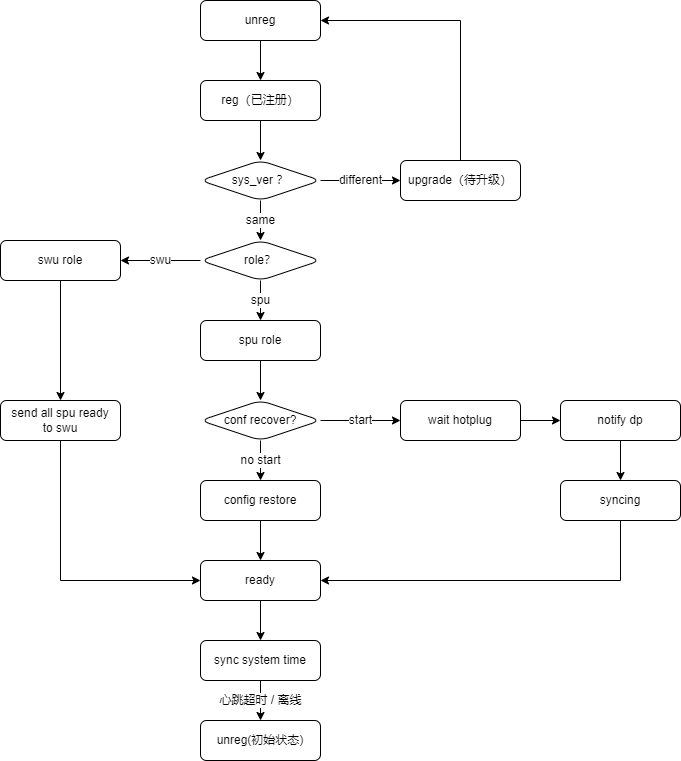

The diagram above was exported from draw.io. Its source (the exported page's mxGraphModel, read from the mxfile embedded in the PNG):
<mxGraphModel dx="1422" dy="762" grid="1" gridSize="10" guides="1" tooltips="1" connect="1" arrows="1" fold="1" page="1" pageScale="1" pageWidth="827" pageHeight="1169" math="0" shadow="0">
  <root>
    <mxCell id="0" />
    <mxCell id="1" parent="0" />
    <mxCell id="JbyBkeLqUYIKXKdMP_D3-3" value="" style="edgeStyle=orthogonalEdgeStyle;rounded=0;orthogonalLoop=1;jettySize=auto;html=1;" edge="1" parent="1" source="JbyBkeLqUYIKXKdMP_D3-1" target="JbyBkeLqUYIKXKdMP_D3-2">
      <mxGeometry relative="1" as="geometry" />
    </mxCell>
    <mxCell id="JbyBkeLqUYIKXKdMP_D3-1" value="unreg" style="rounded=1;whiteSpace=wrap;html=1;" vertex="1" parent="1">
      <mxGeometry x="240" y="200" width="120" height="40" as="geometry" />
    </mxCell>
    <mxCell id="JbyBkeLqUYIKXKdMP_D3-9" value="" style="edgeStyle=orthogonalEdgeStyle;rounded=0;orthogonalLoop=1;jettySize=auto;html=1;" edge="1" parent="1" source="JbyBkeLqUYIKXKdMP_D3-2" target="JbyBkeLqUYIKXKdMP_D3-8">
      <mxGeometry relative="1" as="geometry" />
    </mxCell>
    <mxCell id="JbyBkeLqUYIKXKdMP_D3-2" value="reg（已注册）" style="rounded=1;whiteSpace=wrap;html=1;" vertex="1" parent="1">
      <mxGeometry x="240" y="280" width="120" height="40" as="geometry" />
    </mxCell>
    <mxCell id="JbyBkeLqUYIKXKdMP_D3-13" value="different" style="edgeStyle=orthogonalEdgeStyle;rounded=0;orthogonalLoop=1;jettySize=auto;html=1;" edge="1" parent="1" source="JbyBkeLqUYIKXKdMP_D3-8" target="JbyBkeLqUYIKXKdMP_D3-12">
      <mxGeometry relative="1" as="geometry" />
    </mxCell>
    <mxCell id="JbyBkeLqUYIKXKdMP_D3-15" value="same" style="edgeStyle=orthogonalEdgeStyle;rounded=0;orthogonalLoop=1;jettySize=auto;html=1;" edge="1" parent="1" source="JbyBkeLqUYIKXKdMP_D3-8" target="JbyBkeLqUYIKXKdMP_D3-14">
      <mxGeometry relative="1" as="geometry" />
    </mxCell>
    <mxCell id="JbyBkeLqUYIKXKdMP_D3-8" value="sys_ver ？" style="rhombus;whiteSpace=wrap;html=1;rounded=1;" vertex="1" parent="1">
      <mxGeometry x="240" y="360" width="120" height="40" as="geometry" />
    </mxCell>
    <mxCell id="JbyBkeLqUYIKXKdMP_D3-22" style="edgeStyle=orthogonalEdgeStyle;rounded=0;orthogonalLoop=1;jettySize=auto;html=1;entryX=1;entryY=0.5;entryDx=0;entryDy=0;exitX=0.5;exitY=0;exitDx=0;exitDy=0;" edge="1" parent="1" source="JbyBkeLqUYIKXKdMP_D3-12" target="JbyBkeLqUYIKXKdMP_D3-1">
      <mxGeometry relative="1" as="geometry" />
    </mxCell>
    <mxCell id="JbyBkeLqUYIKXKdMP_D3-12" value="upgrade（待升级）" style="whiteSpace=wrap;html=1;rounded=1;" vertex="1" parent="1">
      <mxGeometry x="440" y="360" width="120" height="40" as="geometry" />
    </mxCell>
    <mxCell id="JbyBkeLqUYIKXKdMP_D3-17" value="spu" style="edgeStyle=orthogonalEdgeStyle;rounded=0;orthogonalLoop=1;jettySize=auto;html=1;" edge="1" parent="1" source="JbyBkeLqUYIKXKdMP_D3-14" target="JbyBkeLqUYIKXKdMP_D3-16">
      <mxGeometry relative="1" as="geometry" />
    </mxCell>
    <mxCell id="JbyBkeLqUYIKXKdMP_D3-19" value="swu" style="edgeStyle=orthogonalEdgeStyle;rounded=0;orthogonalLoop=1;jettySize=auto;html=1;" edge="1" parent="1" source="JbyBkeLqUYIKXKdMP_D3-14" target="JbyBkeLqUYIKXKdMP_D3-18">
      <mxGeometry relative="1" as="geometry" />
    </mxCell>
    <mxCell id="JbyBkeLqUYIKXKdMP_D3-14" value="role？" style="rhombus;whiteSpace=wrap;html=1;rounded=1;" vertex="1" parent="1">
      <mxGeometry x="240" y="440" width="120" height="40" as="geometry" />
    </mxCell>
    <mxCell id="JbyBkeLqUYIKXKdMP_D3-24" value="" style="edgeStyle=orthogonalEdgeStyle;rounded=0;orthogonalLoop=1;jettySize=auto;html=1;" edge="1" parent="1" source="JbyBkeLqUYIKXKdMP_D3-16" target="JbyBkeLqUYIKXKdMP_D3-23">
      <mxGeometry relative="1" as="geometry" />
    </mxCell>
    <mxCell id="JbyBkeLqUYIKXKdMP_D3-16" value="spu role" style="whiteSpace=wrap;html=1;rounded=1;" vertex="1" parent="1">
      <mxGeometry x="240" y="520" width="120" height="40" as="geometry" />
    </mxCell>
    <mxCell id="JbyBkeLqUYIKXKdMP_D3-40" style="edgeStyle=orthogonalEdgeStyle;rounded=0;orthogonalLoop=1;jettySize=auto;html=1;exitX=0.5;exitY=1;exitDx=0;exitDy=0;entryX=0.5;entryY=0;entryDx=0;entryDy=0;" edge="1" parent="1" source="JbyBkeLqUYIKXKdMP_D3-18" target="JbyBkeLqUYIKXKdMP_D3-38">
      <mxGeometry relative="1" as="geometry" />
    </mxCell>
    <mxCell id="JbyBkeLqUYIKXKdMP_D3-18" value="swu role" style="whiteSpace=wrap;html=1;rounded=1;" vertex="1" parent="1">
      <mxGeometry x="40" y="440" width="120" height="40" as="geometry" />
    </mxCell>
    <mxCell id="JbyBkeLqUYIKXKdMP_D3-26" value="no start" style="edgeStyle=orthogonalEdgeStyle;rounded=0;orthogonalLoop=1;jettySize=auto;html=1;" edge="1" parent="1" source="JbyBkeLqUYIKXKdMP_D3-23" target="JbyBkeLqUYIKXKdMP_D3-25">
      <mxGeometry relative="1" as="geometry" />
    </mxCell>
    <mxCell id="JbyBkeLqUYIKXKdMP_D3-28" value="start" style="edgeStyle=orthogonalEdgeStyle;rounded=0;orthogonalLoop=1;jettySize=auto;html=1;" edge="1" parent="1" source="JbyBkeLqUYIKXKdMP_D3-23" target="JbyBkeLqUYIKXKdMP_D3-27">
      <mxGeometry relative="1" as="geometry" />
    </mxCell>
    <mxCell id="JbyBkeLqUYIKXKdMP_D3-23" value="conf recover?" style="rhombus;whiteSpace=wrap;html=1;rounded=1;" vertex="1" parent="1">
      <mxGeometry x="240" y="600" width="120" height="40" as="geometry" />
    </mxCell>
    <mxCell id="JbyBkeLqUYIKXKdMP_D3-32" value="" style="edgeStyle=orthogonalEdgeStyle;rounded=0;orthogonalLoop=1;jettySize=auto;html=1;" edge="1" parent="1" source="JbyBkeLqUYIKXKdMP_D3-25" target="JbyBkeLqUYIKXKdMP_D3-31">
      <mxGeometry relative="1" as="geometry" />
    </mxCell>
    <mxCell id="JbyBkeLqUYIKXKdMP_D3-25" value="config restore" style="whiteSpace=wrap;html=1;rounded=1;" vertex="1" parent="1">
      <mxGeometry x="240" y="680" width="120" height="40" as="geometry" />
    </mxCell>
    <mxCell id="JbyBkeLqUYIKXKdMP_D3-34" value="" style="edgeStyle=orthogonalEdgeStyle;rounded=0;orthogonalLoop=1;jettySize=auto;html=1;" edge="1" parent="1" source="JbyBkeLqUYIKXKdMP_D3-27" target="JbyBkeLqUYIKXKdMP_D3-33">
      <mxGeometry relative="1" as="geometry" />
    </mxCell>
    <mxCell id="JbyBkeLqUYIKXKdMP_D3-27" value="wait hotplug" style="whiteSpace=wrap;html=1;rounded=1;" vertex="1" parent="1">
      <mxGeometry x="440" y="600" width="120" height="40" as="geometry" />
    </mxCell>
    <mxCell id="JbyBkeLqUYIKXKdMP_D3-43" value="心跳超时 / 离线" style="edgeStyle=orthogonalEdgeStyle;rounded=0;orthogonalLoop=1;jettySize=auto;html=1;" edge="1" parent="1">
      <mxGeometry relative="1" as="geometry">
        <mxPoint x="300" y="880" as="sourcePoint" />
        <mxPoint x="300" y="920" as="targetPoint" />
      </mxGeometry>
    </mxCell>
    <mxCell id="JbyBkeLqUYIKXKdMP_D3-45" value="" style="edgeStyle=orthogonalEdgeStyle;rounded=0;orthogonalLoop=1;jettySize=auto;html=1;" edge="1" parent="1" source="JbyBkeLqUYIKXKdMP_D3-31" target="JbyBkeLqUYIKXKdMP_D3-44">
      <mxGeometry relative="1" as="geometry" />
    </mxCell>
    <mxCell id="JbyBkeLqUYIKXKdMP_D3-31" value="ready" style="whiteSpace=wrap;html=1;rounded=1;" vertex="1" parent="1">
      <mxGeometry x="240" y="760" width="120" height="40" as="geometry" />
    </mxCell>
    <mxCell id="JbyBkeLqUYIKXKdMP_D3-36" value="" style="edgeStyle=orthogonalEdgeStyle;rounded=0;orthogonalLoop=1;jettySize=auto;html=1;" edge="1" parent="1" source="JbyBkeLqUYIKXKdMP_D3-33" target="JbyBkeLqUYIKXKdMP_D3-35">
      <mxGeometry relative="1" as="geometry" />
    </mxCell>
    <mxCell id="JbyBkeLqUYIKXKdMP_D3-33" value="notify dp" style="whiteSpace=wrap;html=1;rounded=1;" vertex="1" parent="1">
      <mxGeometry x="600" y="600" width="120" height="40" as="geometry" />
    </mxCell>
    <mxCell id="JbyBkeLqUYIKXKdMP_D3-37" style="edgeStyle=orthogonalEdgeStyle;rounded=0;orthogonalLoop=1;jettySize=auto;html=1;entryX=1;entryY=0.5;entryDx=0;entryDy=0;exitX=0.5;exitY=1;exitDx=0;exitDy=0;" edge="1" parent="1" source="JbyBkeLqUYIKXKdMP_D3-35" target="JbyBkeLqUYIKXKdMP_D3-31">
      <mxGeometry relative="1" as="geometry" />
    </mxCell>
    <mxCell id="JbyBkeLqUYIKXKdMP_D3-35" value="syncing" style="whiteSpace=wrap;html=1;rounded=1;" vertex="1" parent="1">
      <mxGeometry x="600" y="680" width="120" height="40" as="geometry" />
    </mxCell>
    <mxCell id="JbyBkeLqUYIKXKdMP_D3-41" style="edgeStyle=orthogonalEdgeStyle;rounded=0;orthogonalLoop=1;jettySize=auto;html=1;entryX=0;entryY=0.5;entryDx=0;entryDy=0;exitX=0.5;exitY=1;exitDx=0;exitDy=0;" edge="1" parent="1" source="JbyBkeLqUYIKXKdMP_D3-38" target="JbyBkeLqUYIKXKdMP_D3-31">
      <mxGeometry relative="1" as="geometry" />
    </mxCell>
    <mxCell id="JbyBkeLqUYIKXKdMP_D3-38" value="send all spu ready&lt;br&gt;to swu" style="whiteSpace=wrap;html=1;rounded=1;" vertex="1" parent="1">
      <mxGeometry x="40" y="600" width="120" height="40" as="geometry" />
    </mxCell>
    <mxCell id="JbyBkeLqUYIKXKdMP_D3-42" value="unreg(初始状态)" style="whiteSpace=wrap;html=1;rounded=1;" vertex="1" parent="1">
      <mxGeometry x="240" y="920" width="120" height="40" as="geometry" />
    </mxCell>
    <mxCell id="JbyBkeLqUYIKXKdMP_D3-44" value="sync system time" style="whiteSpace=wrap;html=1;rounded=1;" vertex="1" parent="1">
      <mxGeometry x="240" y="840" width="120" height="40" as="geometry" />
    </mxCell>
  </root>
</mxGraphModel>